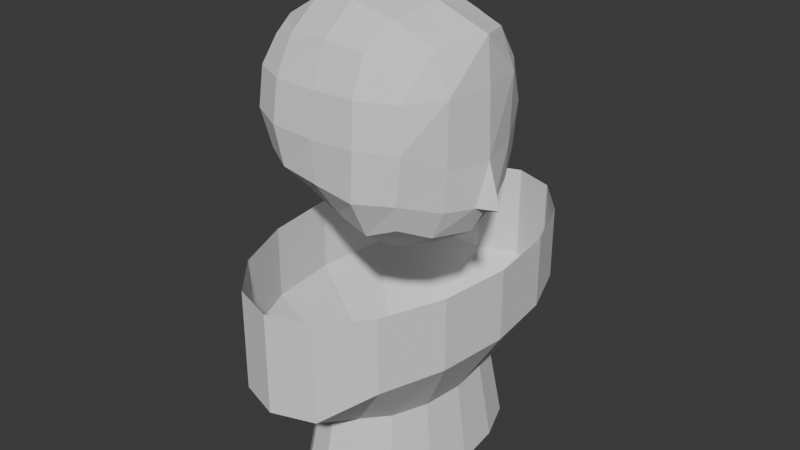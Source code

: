 # Source: Girl.blend  (saved by Blender 4.5.87; exported with 4.5.12 LTS)
import bpy
from mathutils import Matrix  # noqa: F401  (used for matrix-valued properties, if any)

bpy.ops.wm.read_factory_settings(use_empty=True)
scene = bpy.context.scene
scene.name = 'Scene'

# ---- collections
col_collection = bpy.data.collections.new('Collection'); scene.collection.children.link(col_collection)

# ---- world
world_world = bpy.data.worlds.new('World'); scene.world = world_world
world_world.use_nodes = True; world_world.node_tree.nodes.clear()
_N = world_world.node_tree.nodes; _L = world_world.node_tree.links
n0 = _N.new('ShaderNodeOutputWorld'); n0.name = 'World Output'; n0.location = (200, 100)
n1 = _N.new('ShaderNodeBackground'); n1.name = 'Background'; n1.location = (-200, 100)
n1.inputs[0].default_value = (0.05088, 0.05088, 0.05088, 1.0)
_L.new(n1.outputs[0], n0.inputs[0])
n0.is_active_output = True
world_world.color = (0.05088, 0.05088, 0.05088)
world_world.sun_shadow_jitter_overblur = 0.0

# ---- meshes
me_cube_001 = bpy.data.meshes.new('Cube.001')
me_cube_001.from_pydata([(-0.3909, 0.493, -0.4202), (-0.5, 0.5, 0.5), (0.5251, 0.5493, -0.5444), (0.5041, 0.5183, 0.4897), (-0.3965, 0.2844, -0.4439), (-0.4033, 0.0, -0.4587), (-0.6096, 0.0, 0.6096), (-0.5729, 0.2966, 0.5729), (-0.5695, 0.5722, 0.2987), (-0.5839, 0.6039, 0.01569), (-0.5131, 0.5704, -0.26), (0.3019, 0.5811, -0.6413), (0.05885, 0.5653, -0.5702), (-0.1941, 0.5429, -0.4776), (-0.2966, 0.5639, 0.5657), (-5.588e-09, 0.5894, 0.5893), (0.2966, 0.5768, 0.5582), (0.5729, 0.5825, 0.3), (0.6096, 0.6066, -1.098e-05), (0.5729, 0.6132, -0.3443), (0.6994, 0.0, -0.7024), (0.6245, 0.3202, -0.6537), (0.634, 0.333, 0.5757), (0.775, 0.0, 0.6289), (-0.6529, 0.0, -0.2439), (-0.7777, 0.0, 0.03775), (-0.768, 0.0, 0.3416), (-0.6264, 0.3119, -0.2486), (-0.7319, 0.3331, 0.0305), (-0.7182, 0.3162, 0.3227), (-0.2858, 0.6981, -0.2867), (-0.3269, 0.7331, -0.0005133), (-0.3162, 0.6951, 0.2995), (0.007083, 0.7235, -0.3181), (9.313e-09, 0.7373, -0.01518), (-5.588e-09, 0.7036, 0.2951), (0.3162, 0.7346, -0.3556), (0.3331, 0.7347, -0.00379), (0.3162, 0.7005, 0.3053), (0.7157, 0.3267, -0.4491), (0.7359, 0.3272, -0.1731), (0.7471, 0.3325, 0.3072), (0.9138, 0.0, -0.4954), (0.8197, 0.0, -0.1703), (0.8029, 0.0, 0.3041), (-0.1174, 0.2999, -0.5865), (0.1051, 0.2997, -0.7469), (0.3549, 0.3157, -0.8042), (-0.1192, 0.0, -0.6497), (0.1013, 0.0, -0.8559), (0.41, 0.0, -0.8762), (0.3343, 0.3275, 0.7), (1.118e-08, 0.3357, 0.7716), (-0.3162, 0.3162, 0.729), (0.3863, 0.0, 0.7732), (-9.313e-10, 0.0, 0.8369), (-0.3331, 0.0, 0.7818), (0.8011, 0.1082, -0.4681), (0.7874, 0.0, -0.5425), (0.6245, 0.3202, -0.6537)], [], [(24, 25, 28, 27), (25, 26, 29, 28), (26, 6, 7, 29), (29, 7, 1, 8), (28, 29, 8, 9), (27, 28, 9, 10), (4, 27, 10, 0), (5, 24, 27, 4), (30, 31, 34, 33), (31, 32, 35, 34), (33, 34, 37, 36), (34, 35, 38, 37), (0, 10, 30, 13), (10, 9, 31, 30), (9, 8, 32, 31), (8, 1, 14, 32), (32, 14, 15, 35), (35, 15, 16, 38), (38, 16, 3, 17), (37, 38, 17, 18), (36, 37, 18, 19), (11, 36, 19, 2), (12, 33, 36, 11), (13, 30, 33, 12), (40, 43, 57), (2, 19, 39, 59), (19, 18, 40, 39), (18, 17, 41, 40), (17, 3, 22, 41), (41, 22, 23, 44), (21, 39, 57), (45, 46, 49, 48), (46, 47, 50, 49), (0, 13, 45, 4), (13, 12, 46, 45), (12, 11, 47, 46), (11, 2, 59, 47), (47, 21, 20, 50), (4, 45, 48, 5), (51, 52, 55, 54), (52, 53, 56, 55), (3, 16, 51, 22), (16, 15, 52, 51), (15, 14, 53, 52), (14, 1, 7, 53), (53, 7, 6, 56), (22, 51, 54, 23), (39, 40, 57), (57, 43, 42), (58, 57, 42), (20, 21, 57, 58), (41, 44, 43, 40)])
_uv = me_cube_001.uv_layers.new(name='UVMap')
_uv.uv.foreach_set('vector', [0.4375, 0.125, 0.5, 0.125, 0.5, 0.1875, 0.4375, 0.1875, 0.5, 0.125, 0.5625, 0.125, 0.5625, 0.1875, 0.5, 0.1875, 0.5625, 0.125, 0.625, 0.125, 0.625, 0.1875, 0.5625, 0.1875, 0.5625, 0.1875, 0.625, 0.1875, 0.625, 0.25, 0.5625, 0.25, 0.5, 0.1875, 0.5625, 0.1875, 0.5625, 0.25, 0.5, 0.25, 0.4375, 0.1875, 0.5, 0.1875, 0.5, 0.25, 0.4375, 0.25, 0.375, 0.1875, 0.4375, 0.1875, 0.4375, 0.25, 0.375, 0.25, 0.375, 0.125, 0.4375, 0.125, 0.4375, 0.1875, 0.375, 0.1875, 0.4375, 0.3125, 0.5, 0.3125, 0.5, 0.375, 0.4375, 0.375, 0.5, 0.3125, 0.5625, 0.3125, 0.5625, 0.375, 0.5, 0.375, 0.4375, 0.375, 0.5, 0.375, 0.5, 0.4375, 0.4375, 0.4375, 0.5, 0.375, 0.5625, 0.375, 0.5625, 0.4375, 0.5, 0.4375, 0.375, 0.25, 0.4375, 0.25, 0.4375, 0.3125, 0.375, 0.3125, 0.4375, 0.25, 0.5, 0.25, 0.5, 0.3125, 0.4375, 0.3125, 0.5, 0.25, 0.5625, 0.25, 0.5625, 0.3125, 0.5, 0.3125, 0.5625, 0.25, 0.625, 0.25, 0.625, 0.3125, 0.5625, 0.3125, 0.5625, 0.3125, 0.625, 0.3125, 0.625, 0.375, 0.5625, 0.375, 0.5625, 0.375, 0.625, 0.375, 0.625, 0.4375, 0.5625, 0.4375, 0.5625, 0.4375, 0.625, 0.4375, 0.625, 0.5, 0.5625, 0.5, 0.5, 0.4375, 0.5625, 0.4375, 0.5625, 0.5, 0.5, 0.5, 0.4375, 0.4375, 0.5, 0.4375, 0.5, 0.5, 0.4375, 0.5, 0.375, 0.4375, 0.4375, 0.4375, 0.4375, 0.5, 0.375, 0.5, 0.375, 0.375, 0.4375, 0.375, 0.4375, 0.4375, 0.375, 0.4375, 0.375, 0.3125, 0.4375, 0.3125, 0.4375, 0.375, 0.375, 0.375, 0.5, 0.5625, 0.5, 0.625, 0.4375, 0.6043, 0.375, 0.5, 0.4375, 0.5, 0.4375, 0.5625, 0.375, 0.5625, 0.4375, 0.5, 0.5, 0.5, 0.5, 0.5625, 0.4375, 0.5625, 0.5, 0.5, 0.5625, 0.5, 0.5625, 0.5625, 0.5, 0.5625, 0.5625, 0.5, 0.625, 0.5, 0.625, 0.5625, 0.5625, 0.5625, 0.5625, 0.5625, 0.625, 0.5625, 0.625, 0.625, 0.5625, 0.625, 0.375, 0.5625, 0.4375, 0.5625, 0.4375, 0.6043, 0.1875, 0.5625, 0.25, 0.5625, 0.25, 0.625, 0.1875, 0.625, 0.25, 0.5625, 0.3125, 0.5625, 0.3125, 0.625, 0.25, 0.625, 0.125, 0.5, 0.1875, 0.5, 0.1875, 0.5625, 0.125, 0.5625, 0.1875, 0.5, 0.25, 0.5, 0.25, 0.5625, 0.1875, 0.5625, 0.25, 0.5, 0.3125, 0.5, 0.3125, 0.5625, 0.25, 0.5625, 0.3125, 0.5, 0.375, 0.5, 0.375, 0.5625, 0.3125, 0.5625, 0.3125, 0.5625, 0.375, 0.5625, 0.375, 0.625, 0.3125, 0.625, 0.125, 0.5625, 0.1875, 0.5625, 0.1875, 0.625, 0.125, 0.625, 0.6875, 0.5625, 0.75, 0.5625, 0.75, 0.625, 0.6875, 0.625, 0.75, 0.5625, 0.8125, 0.5625, 0.8125, 0.625, 0.75, 0.625, 0.625, 0.5, 0.6875, 0.5, 0.6875, 0.5625, 0.625, 0.5625, 0.6875, 0.5, 0.75, 0.5, 0.75, 0.5625, 0.6875, 0.5625, 0.75, 0.5, 0.8125, 0.5, 0.8125, 0.5625, 0.75, 0.5625, 0.8125, 0.5, 0.875, 0.5, 0.875, 0.5625, 0.8125, 0.5625, 0.8125, 0.5625, 0.875, 0.5625, 0.875, 0.625, 0.8125, 0.625, 0.625, 0.5625, 0.6875, 0.5625, 0.6875, 0.625, 0.625, 0.625, 0.4375, 0.5625, 0.5, 0.5625, 0.4375, 0.6043, 0.4375, 0.6043, 0.5, 0.625, 0.4375, 0.625, 0.4137, 0.625, 0.4375, 0.6043, 0.4375, 0.625, 0.375, 0.625, 0.375, 0.5625, 0.4375, 0.6043, 0.4137, 0.625, 0.5625, 0.5625, 0.5625, 0.625, 0.5, 0.625, 0.5, 0.5625])
me_cube_001.update()
me_cylinder = bpy.data.meshes.new('Cylinder')
me_cylinder.from_pydata([(-1.902e-08, 0.6808, -1.09), (0.0, 1.0, 1.0), (0.2605, 0.629, -1.09), (0.3827, 0.9239, 1.0), (0.4814, 0.4814, -1.09), (0.7071, 0.7071, 1.0), (0.629, 0.2605, -1.09), (0.9239, 0.3827, 1.0), (0.6808, -3.864e-09, -1.09), (1.0, 0.0, 1.0), (-0.6808, -3.864e-09, -1.09), (-1.0, 0.0, 1.0), (-0.629, 0.2605, -1.09), (-0.9239, 0.3827, 1.0), (-0.4814, 0.4814, -1.09), (-0.7071, 0.7071, 1.0), (-0.2605, 0.629, -1.09), (-0.3827, 0.9239, 1.0), (-2.517e-08, 0.5777, -0.3333), (0.0, 1.0, 0.08832), (0.2708, 0.9461, 0.2024), (0.2211, 0.5337, -0.3333), (0.7071, 0.7071, 0.31), (0.4085, 0.4085, -0.3333), (0.9239, 0.3827, 0.3333), (0.5337, 0.2211, -0.3333), (1.0, 0.0, 0.3333), (0.5777, -5.113e-09, -0.3333), (-1.0, 0.0, 0.3333), (-0.5777, -5.113e-09, -0.3333), (-0.9239, 0.3827, 0.3333), (-0.5337, 0.2211, -0.3333), (-0.7071, 0.7071, 0.31), (-0.4085, 0.4085, -0.3333), (-0.2708, 0.9461, 0.2024), (-0.2211, 0.5337, -0.3333), (0.2708, 0.9461, 0.8859), (0.0, 1.0, 0.8859), (0.3827, 0.9239, 0.08832), (-0.2708, 0.9461, 0.8859), (-0.3827, 0.9239, 0.08832), (0.0, 1.0, 0.2024)], [], [(41, 37, 36, 20), (38, 3, 5, 22), (22, 5, 7, 24), (24, 7, 9, 26), (28, 11, 13, 30), (30, 13, 15, 32), (32, 15, 17, 40), (34, 39, 37, 41), (16, 35, 18, 0), (35, 40, 19, 18), (14, 33, 35, 16), (33, 32, 40, 35), (12, 31, 33, 14), (31, 30, 32, 33), (10, 29, 31, 12), (29, 28, 30, 31), (6, 25, 27, 8), (25, 24, 26, 27), (4, 23, 25, 6), (23, 22, 24, 25), (2, 21, 23, 4), (21, 38, 22, 23), (0, 18, 21, 2), (18, 19, 38, 21), (36, 37, 1, 3), (37, 39, 17, 1), (20, 36, 3, 38), (39, 34, 40, 17), (34, 41, 19, 40), (41, 20, 38, 19)])
_uv = me_cylinder.uv_layers.new(name='UVMap')
_uv.uv.foreach_set('vector', [1.0, 0.8542, 1.0, 0.9791, 0.9558, 0.9791, 0.9558, 0.8542, 0.9375, 0.8333, 0.9375, 1.0, 0.875, 1.0, 0.875, 0.8333, 0.875, 0.8333, 0.875, 1.0, 0.8125, 1.0, 0.8125, 0.8333, 0.8125, 0.8333, 0.8125, 1.0, 0.75, 1.0, 0.75, 0.8333, 0.25, 0.8333, 0.25, 1.0, 0.1875, 1.0, 0.1875, 0.8333, 0.1875, 0.8333, 0.1875, 1.0, 0.125, 1.0, 0.125, 0.8333, 0.125, 0.8333, 0.125, 1.0, 0.0625, 1.0, 0.0625, 0.8333, 0.04423, 0.8542, 0.04423, 0.9791, 0.0, 0.9791, 0.0, 0.8542, 0.0625, 0.5, 0.0625, 0.6667, 0.0, 0.6667, 0.0, 0.5, 0.0625, 0.6667, 0.0625, 0.8333, 0.0, 0.8333, 0.0, 0.6667, 0.125, 0.5, 0.125, 0.6667, 0.0625, 0.6667, 0.0625, 0.5, 0.125, 0.6667, 0.125, 0.8333, 0.0625, 0.8333, 0.0625, 0.6667, 0.1875, 0.5, 0.1875, 0.6667, 0.125, 0.6667, 0.125, 0.5, 0.1875, 0.6667, 0.1875, 0.8333, 0.125, 0.8333, 0.125, 0.6667, 0.25, 0.5, 0.25, 0.6667, 0.1875, 0.6667, 0.1875, 0.5, 0.25, 0.6667, 0.25, 0.8333, 0.1875, 0.8333, 0.1875, 0.6667, 0.8125, 0.5, 0.8125, 0.6667, 0.75, 0.6667, 0.75, 0.5, 0.8125, 0.6667, 0.8125, 0.8333, 0.75, 0.8333, 0.75, 0.6667, 0.875, 0.5, 0.875, 0.6667, 0.8125, 0.6667, 0.8125, 0.5, 0.875, 0.6667, 0.875, 0.8333, 0.8125, 0.8333, 0.8125, 0.6667, 0.9375, 0.5, 0.9375, 0.6667, 0.875, 0.6667, 0.875, 0.5, 0.9375, 0.6667, 0.9375, 0.8333, 0.875, 0.8333, 0.875, 0.6667, 1.0, 0.5, 1.0, 0.6667, 0.9375, 0.6667, 0.9375, 0.5, 1.0, 0.6667, 1.0, 0.8333, 0.9375, 0.8333, 0.9375, 0.6667, 0.9558, 0.9791, 1.0, 0.9791, 1.0, 1.0, 0.9375, 1.0, 0.0, 0.9791, 0.04423, 0.9791, 0.0625, 1.0, 0.0, 1.0, 0.9558, 0.8542, 0.9558, 0.9791, 0.9375, 1.0, 0.9375, 0.8333, 0.04423, 0.9791, 0.04423, 0.8542, 0.0625, 0.8333, 0.0625, 1.0, 0.04423, 0.8542, 0.0, 0.8542, 0.0, 0.8333, 0.0625, 0.8333, 1.0, 0.8542, 0.9558, 0.8542, 0.9375, 0.8333, 1.0, 0.8333])
me_cylinder.update()

# ---- objects
ob_ref = bpy.data.objects.new('Ref', None)
ob_head = bpy.data.objects.new('Head', me_cube_001)
ob_body = bpy.data.objects.new('Body', me_cylinder)

# ---- transforms, parenting, visibility, modifiers, constraints
ob_ref.location = (-4.0, 0.0, 2.605)
ob_ref.rotation_euler = (1.571, 7.55e-08, 1.571)
ob_ref.empty_display_type = 'IMAGE'
ob_ref.empty_display_size = 5.0
ob_head.location = (0.0, 0.0, 3.833)
ob_head.scale = (0.4486, 0.4486, 0.4486)
_m = ob_head.modifiers.new('Mirror', 'MIRROR')
_m.use_axis = (False, True, False)
_m.use_clip = True
ob_body.location = (0.07322, 0.002969, 3.072)
ob_body.scale = (0.3561, 0.613, 0.3561)
_m = ob_body.modifiers.new('Mirror', 'MIRROR')
_m.use_axis = (False, True, False)

# ---- collection membership
col_collection.objects.link(ob_ref)
col_collection.objects.link(ob_head)
col_collection.objects.link(ob_body)

# ---- scene / render settings (as saved in the file)
scene.frame_start = 1; scene.frame_end = 250; scene.frame_set(-1)
scene.render.engine = 'BLENDER_EEVEE_NEXT'
bpy.context.view_layer.update()

# ---- added for rendering (the .blend has no active camera and no usable light): camera, sun
cam_auto = bpy.data.cameras.new('AutoCamera')
cam_auto.lens = 50.0
cam_auto.sensor_width = 36.0
cam_auto.clip_end = 1000.0
ob_auto_camera = bpy.data.objects.new('AutoCamera', cam_auto)
scene.collection.objects.link(ob_auto_camera)
ob_auto_camera.location = (1.98863, -2.33512, 5.00482)
ob_auto_camera.rotation_euler = (1.09748, -7.21219e-08, 0.694738)
scene.camera = ob_auto_camera
light_auto_sun = bpy.data.lights.new('AutoSun', 'SUN')
light_auto_sun.energy = 3.0
light_auto_sun.angle = 0.0523599
ob_auto_sun = bpy.data.objects.new('AutoSun', light_auto_sun)
scene.collection.objects.link(ob_auto_sun)
ob_auto_sun.rotation_euler = (0.872665, 0.174533, 0.523599)
bpy.context.view_layer.update()
